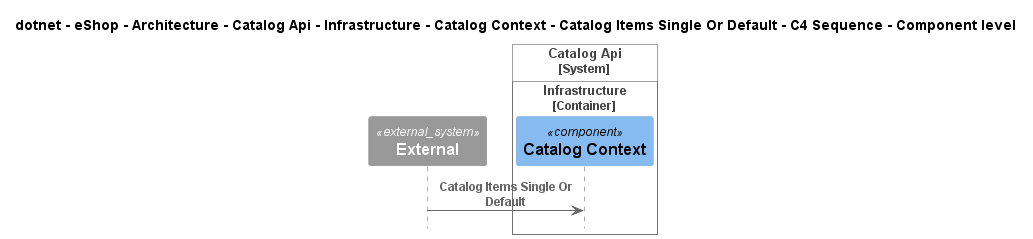

The diagram above was rendered by PlantUML. Its source (embedded in the PNG):
@startuml
!include ..\..\..\..\..\..\..\..\..\..\..\.c4s\C4_Sequence.puml

title dotnet - eShop - Architecture - Catalog Api - Infrastructure - Catalog Context - Catalog Items Single Or Default - C4 Sequence - Component level

System_Ext(C4InterFlow.SoftwareSystems.ExternalSystem, "External", "")

System_Boundary(dotnet.eShop.Architecture.SoftwareSystems.CatalogApi, "Catalog Api")
    
Container_Boundary(dotnet.eShop.Architecture.SoftwareSystems.CatalogApi.Containers.Infrastructure, "Infrastructure")
    Component(dotnet.eShop.Architecture.SoftwareSystems.CatalogApi.Containers.Infrastructure.Components.CatalogContext, "Catalog Context", "", "")
Boundary_End()
Boundary_End()

Rel(C4InterFlow.SoftwareSystems.ExternalSystem, dotnet.eShop.Architecture.SoftwareSystems.CatalogApi.Containers.Infrastructure.Components.CatalogContext, "Catalog Items Single Or Default")


@enduml